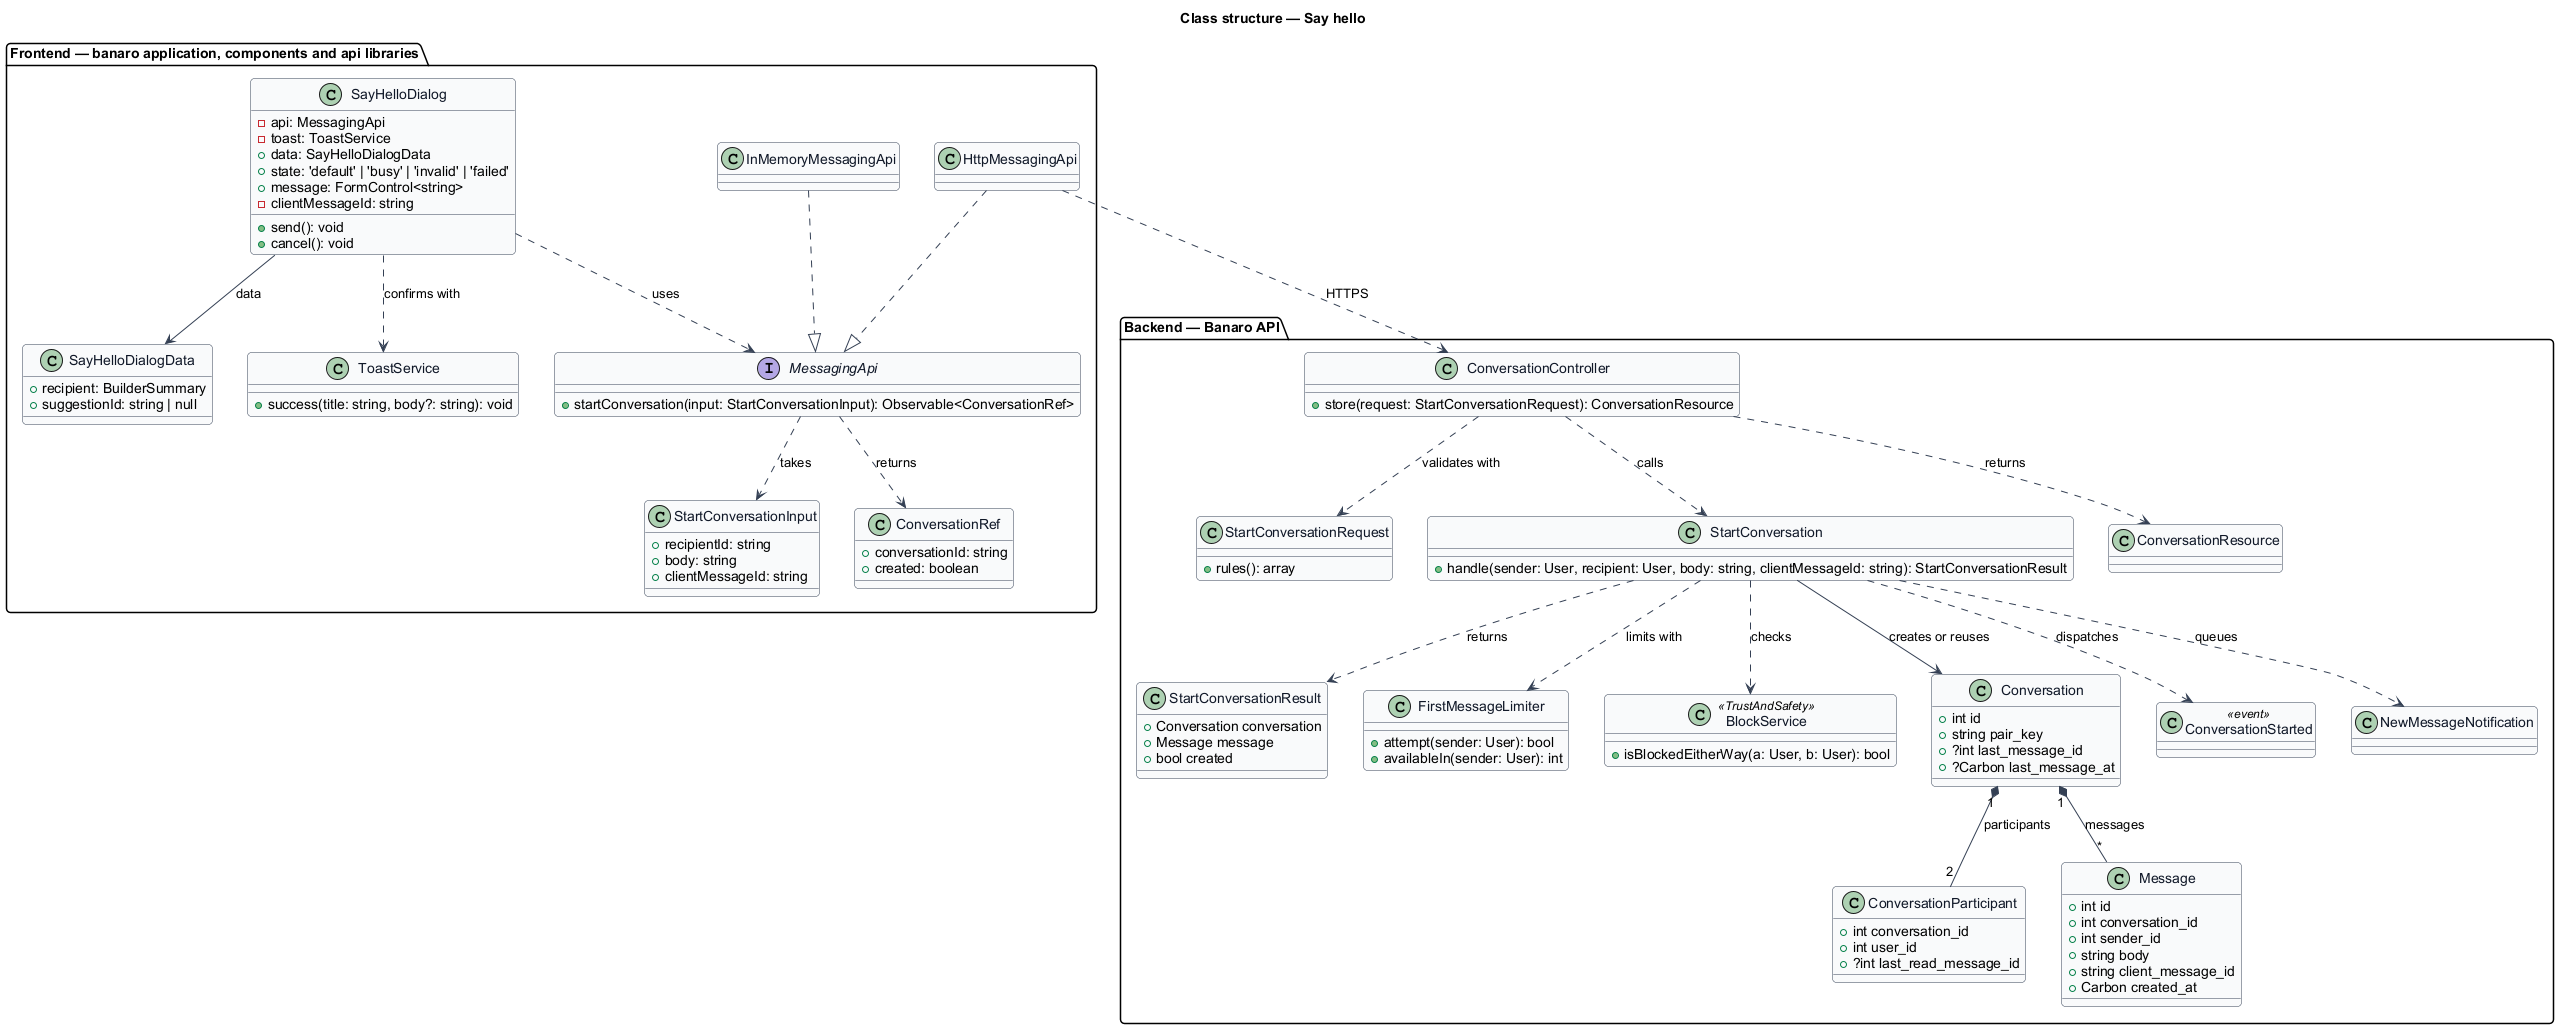

The diagram above was rendered by PlantUML. Its source (embedded in the PNG):
@startuml
' --- shared skin header ---
skinparam backgroundColor #FFFFFF
skinparam shadowing false
skinparam roundcorner 8
skinparam defaultFontName Arial
skinparam ArrowColor #344054
skinparam class {
  BorderColor #344054
  FontColor #101828
  BackgroundColor #F9FAFB
}
' --------------------------
title Class structure — Say hello

package "Frontend — banaro application, components and api libraries" {
  class SayHelloDialog {
    -api: MessagingApi
    -toast: ToastService
    +data: SayHelloDialogData
    +state: 'default' | 'busy' | 'invalid' | 'failed'
    +message: FormControl<string>
    -clientMessageId: string
    +send(): void
    +cancel(): void
  }
  class SayHelloDialogData {
    +recipient: BuilderSummary
    +suggestionId: string | null
  }
  class ToastService {
    +success(title: string, body?: string): void
  }
  interface MessagingApi {
    +startConversation(input: StartConversationInput): Observable<ConversationRef>
  }
  class HttpMessagingApi
  class InMemoryMessagingApi
  class StartConversationInput {
    +recipientId: string
    +body: string
    +clientMessageId: string
  }
  class ConversationRef {
    +conversationId: string
    +created: boolean
  }
}

package "Backend — Banaro API" {
  class ConversationController {
    +store(request: StartConversationRequest): ConversationResource
  }
  class StartConversationRequest {
    +rules(): array
  }
  class StartConversation {
    +handle(sender: User, recipient: User, body: string, clientMessageId: string): StartConversationResult
  }
  class StartConversationResult {
    +Conversation conversation
    +Message message
    +bool created
  }
  class FirstMessageLimiter {
    +attempt(sender: User): bool
    +availableIn(sender: User): int
  }
  class BlockService <<TrustAndSafety>> {
    +isBlockedEitherWay(a: User, b: User): bool
  }
  class Conversation {
    +int id
    +string pair_key
    +?int last_message_id
    +?Carbon last_message_at
  }
  class ConversationParticipant {
    +int conversation_id
    +int user_id
    +?int last_read_message_id
  }
  class Message {
    +int id
    +int conversation_id
    +int sender_id
    +string body
    +string client_message_id
    +Carbon created_at
  }
  class ConversationResource
  class ConversationStarted <<event>>
  class NewMessageNotification
}

SayHelloDialog ..> MessagingApi : uses
SayHelloDialog ..> ToastService : confirms with
SayHelloDialog --> SayHelloDialogData : data
HttpMessagingApi ..|> MessagingApi
InMemoryMessagingApi ..|> MessagingApi
MessagingApi ..> StartConversationInput : takes
MessagingApi ..> ConversationRef : returns
HttpMessagingApi ..> ConversationController : HTTPS

ConversationController ..> StartConversationRequest : validates with
ConversationController ..> StartConversation : calls
ConversationController ..> ConversationResource : returns
StartConversation ..> BlockService : checks
StartConversation ..> FirstMessageLimiter : limits with
StartConversation ..> StartConversationResult : returns
StartConversation ..> ConversationStarted : dispatches
StartConversation ..> NewMessageNotification : queues
StartConversation --> Conversation : creates or reuses
Conversation "1" *-- "2" ConversationParticipant : participants
Conversation "1" *-- "*" Message : messages
@enduml